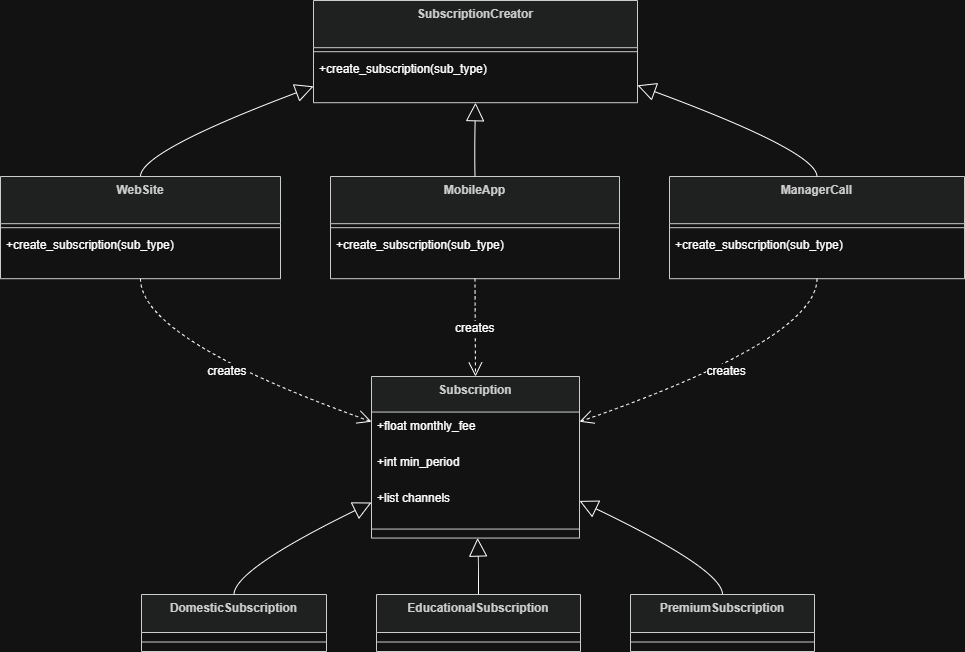

The diagram above was exported from draw.io. Its source (the exported page's mxGraphModel, read from the mxfile embedded in the PNG):
<mxGraphModel dx="1414" dy="795" grid="1" gridSize="10" guides="1" tooltips="1" connect="1" arrows="1" fold="1" page="1" pageScale="1" pageWidth="827" pageHeight="1169" math="0" shadow="0">
  <root>
    <mxCell id="0" />
    <mxCell id="1" parent="0" />
    <mxCell id="9VnYwWyD8opBBk3ab976-1" parent="1" style="swimlane;fontStyle=1;align=center;verticalAlign=top;childLayout=stackLayout;horizontal=1;startSize=35.55555555555556;horizontalStack=0;resizeParent=1;resizeParentMax=0;resizeLast=0;collapsible=0;marginBottom=0;fillColor=light-dark(#eeeeee,#1f2020);strokeColor=light-dark(#999999,#cccccc);fontColor=light-dark(#333333,#cccccc);" value="Subscription" vertex="1">
      <mxGeometry height="161.55555555555554" width="208" x="391" y="396" as="geometry" />
    </mxCell>
    <mxCell id="9VnYwWyD8opBBk3ab976-2" parent="9VnYwWyD8opBBk3ab976-1" style="text;strokeColor=none;fillColor=none;align=left;verticalAlign=top;spacingLeft=4;spacingRight=4;overflow=hidden;rotatable=0;points=[[0,0.5],[1,0.5]];portConstraint=eastwest;" value="+float monthly_fee" vertex="1">
      <mxGeometry height="36" width="208" y="35.55555555555556" as="geometry" />
    </mxCell>
    <mxCell id="9VnYwWyD8opBBk3ab976-3" parent="9VnYwWyD8opBBk3ab976-1" style="text;strokeColor=none;fillColor=none;align=left;verticalAlign=top;spacingLeft=4;spacingRight=4;overflow=hidden;rotatable=0;points=[[0,0.5],[1,0.5]];portConstraint=eastwest;" value="+int min_period" vertex="1">
      <mxGeometry height="36" width="208" y="71.55555555555556" as="geometry" />
    </mxCell>
    <mxCell id="9VnYwWyD8opBBk3ab976-4" parent="9VnYwWyD8opBBk3ab976-1" style="text;strokeColor=none;fillColor=none;align=left;verticalAlign=top;spacingLeft=4;spacingRight=4;overflow=hidden;rotatable=0;points=[[0,0.5],[1,0.5]];portConstraint=eastwest;" value="+list channels" vertex="1">
      <mxGeometry height="36" width="208" y="107.55555555555556" as="geometry" />
    </mxCell>
    <mxCell id="9VnYwWyD8opBBk3ab976-5" parent="9VnYwWyD8opBBk3ab976-1" style="line;strokeWidth=1;fillColor=none;align=left;verticalAlign=middle;spacingTop=-1;spacingLeft=3;spacingRight=3;rotatable=0;labelPosition=right;points=[];portConstraint=eastwest;strokeColor=inherit;" vertex="1">
      <mxGeometry height="18" width="208" y="143.55555555555554" as="geometry" />
    </mxCell>
    <mxCell id="9VnYwWyD8opBBk3ab976-6" parent="1" style="swimlane;fontStyle=1;align=center;verticalAlign=top;childLayout=stackLayout;horizontal=1;startSize=38;horizontalStack=0;resizeParent=1;resizeParentMax=0;resizeLast=0;collapsible=0;marginBottom=0;fillColor=light-dark(#eeeeee,#1f2020);strokeColor=light-dark(#999999,#cccccc);fontColor=light-dark(#333333,#cccccc);" value="DomesticSubscription" vertex="1">
      <mxGeometry height="57" width="185" x="161" y="614" as="geometry" />
    </mxCell>
    <mxCell id="9VnYwWyD8opBBk3ab976-7" parent="9VnYwWyD8opBBk3ab976-6" style="line;strokeWidth=1;fillColor=none;align=left;verticalAlign=middle;spacingTop=-1;spacingLeft=3;spacingRight=3;rotatable=0;labelPosition=right;points=[];portConstraint=eastwest;strokeColor=inherit;" vertex="1">
      <mxGeometry height="19" width="185" y="38" as="geometry" />
    </mxCell>
    <mxCell id="9VnYwWyD8opBBk3ab976-8" parent="1" style="swimlane;fontStyle=1;align=center;verticalAlign=top;childLayout=stackLayout;horizontal=1;startSize=38;horizontalStack=0;resizeParent=1;resizeParentMax=0;resizeLast=0;collapsible=0;marginBottom=0;fillColor=light-dark(#eeeeee,#1f2020);strokeColor=light-dark(#999999,#cccccc);fontColor=light-dark(#333333,#cccccc);" value="EducationalSubscription" vertex="1">
      <mxGeometry height="57" width="204" x="396" y="614" as="geometry" />
    </mxCell>
    <mxCell id="9VnYwWyD8opBBk3ab976-9" parent="9VnYwWyD8opBBk3ab976-8" style="line;strokeWidth=1;fillColor=none;align=left;verticalAlign=middle;spacingTop=-1;spacingLeft=3;spacingRight=3;rotatable=0;labelPosition=right;points=[];portConstraint=eastwest;strokeColor=inherit;" vertex="1">
      <mxGeometry height="19" width="204" y="38" as="geometry" />
    </mxCell>
    <mxCell id="9VnYwWyD8opBBk3ab976-10" parent="1" style="swimlane;fontStyle=1;align=center;verticalAlign=top;childLayout=stackLayout;horizontal=1;startSize=38;horizontalStack=0;resizeParent=1;resizeParentMax=0;resizeLast=0;collapsible=0;marginBottom=0;fillColor=light-dark(#eeeeee,#1f2020);strokeColor=light-dark(#999999,#cccccc);fontColor=light-dark(#333333,#cccccc);" value="PremiumSubscription" vertex="1">
      <mxGeometry height="57" width="184" x="650" y="614" as="geometry" />
    </mxCell>
    <mxCell id="9VnYwWyD8opBBk3ab976-11" parent="9VnYwWyD8opBBk3ab976-10" style="line;strokeWidth=1;fillColor=none;align=left;verticalAlign=middle;spacingTop=-1;spacingLeft=3;spacingRight=3;rotatable=0;labelPosition=right;points=[];portConstraint=eastwest;strokeColor=inherit;" vertex="1">
      <mxGeometry height="19" width="184" y="38" as="geometry" />
    </mxCell>
    <mxCell id="9VnYwWyD8opBBk3ab976-12" parent="1" style="swimlane;fontStyle=1;align=center;verticalAlign=top;childLayout=stackLayout;horizontal=1;startSize=47.2;horizontalStack=0;resizeParent=1;resizeParentMax=0;resizeLast=0;collapsible=0;marginBottom=0;fillColor=light-dark(#eeeeee,#1f2020);strokeColor=light-dark(#999999,#cccccc);fontColor=light-dark(#333333,#cccccc);" value="SubscriptionCreator" vertex="1">
      <mxGeometry height="102.2" width="324" x="333" y="20" as="geometry" />
    </mxCell>
    <mxCell id="9VnYwWyD8opBBk3ab976-13" parent="9VnYwWyD8opBBk3ab976-12" style="line;strokeWidth=1;fillColor=none;align=left;verticalAlign=middle;spacingTop=-1;spacingLeft=3;spacingRight=3;rotatable=0;labelPosition=right;points=[];portConstraint=eastwest;strokeColor=inherit;" vertex="1">
      <mxGeometry height="8" width="324" y="47.2" as="geometry" />
    </mxCell>
    <mxCell id="9VnYwWyD8opBBk3ab976-14" parent="9VnYwWyD8opBBk3ab976-12" style="text;strokeColor=none;fillColor=none;align=left;verticalAlign=top;spacingLeft=4;spacingRight=4;overflow=hidden;rotatable=0;points=[[0,0.5],[1,0.5]];portConstraint=eastwest;" value="+create_subscription(sub_type)" vertex="1">
      <mxGeometry height="47" width="324" y="55.2" as="geometry" />
    </mxCell>
    <mxCell id="9VnYwWyD8opBBk3ab976-15" parent="1" style="swimlane;fontStyle=1;align=center;verticalAlign=top;childLayout=stackLayout;horizontal=1;startSize=47.2;horizontalStack=0;resizeParent=1;resizeParentMax=0;resizeLast=0;collapsible=0;marginBottom=0;fillColor=light-dark(#eeeeee,#1f2020);strokeColor=light-dark(#999999,#cccccc);fontColor=light-dark(#333333,#cccccc);" value="WebSite" vertex="1">
      <mxGeometry height="102.2" width="280" x="20" y="196" as="geometry" />
    </mxCell>
    <mxCell id="9VnYwWyD8opBBk3ab976-16" parent="9VnYwWyD8opBBk3ab976-15" style="line;strokeWidth=1;fillColor=none;align=left;verticalAlign=middle;spacingTop=-1;spacingLeft=3;spacingRight=3;rotatable=0;labelPosition=right;points=[];portConstraint=eastwest;strokeColor=inherit;" vertex="1">
      <mxGeometry height="8" width="280" y="47.2" as="geometry" />
    </mxCell>
    <mxCell id="9VnYwWyD8opBBk3ab976-17" parent="9VnYwWyD8opBBk3ab976-15" style="text;strokeColor=none;fillColor=none;align=left;verticalAlign=top;spacingLeft=4;spacingRight=4;overflow=hidden;rotatable=0;points=[[0,0.5],[1,0.5]];portConstraint=eastwest;" value="+create_subscription(sub_type)" vertex="1">
      <mxGeometry height="47" width="280" y="55.2" as="geometry" />
    </mxCell>
    <mxCell id="9VnYwWyD8opBBk3ab976-18" parent="1" style="swimlane;fontStyle=1;align=center;verticalAlign=top;childLayout=stackLayout;horizontal=1;startSize=47.2;horizontalStack=0;resizeParent=1;resizeParentMax=0;resizeLast=0;collapsible=0;marginBottom=0;fillColor=light-dark(#eeeeee,#1f2020);strokeColor=light-dark(#999999,#cccccc);fontColor=light-dark(#333333,#cccccc);" value="MobileApp" vertex="1">
      <mxGeometry height="102.2" width="289" x="350" y="196" as="geometry" />
    </mxCell>
    <mxCell id="9VnYwWyD8opBBk3ab976-19" parent="9VnYwWyD8opBBk3ab976-18" style="line;strokeWidth=1;fillColor=none;align=left;verticalAlign=middle;spacingTop=-1;spacingLeft=3;spacingRight=3;rotatable=0;labelPosition=right;points=[];portConstraint=eastwest;strokeColor=inherit;" vertex="1">
      <mxGeometry height="8" width="289" y="47.2" as="geometry" />
    </mxCell>
    <mxCell id="9VnYwWyD8opBBk3ab976-20" parent="9VnYwWyD8opBBk3ab976-18" style="text;strokeColor=none;fillColor=none;align=left;verticalAlign=top;spacingLeft=4;spacingRight=4;overflow=hidden;rotatable=0;points=[[0,0.5],[1,0.5]];portConstraint=eastwest;" value="+create_subscription(sub_type)" vertex="1">
      <mxGeometry height="47" width="289" y="55.2" as="geometry" />
    </mxCell>
    <mxCell id="9VnYwWyD8opBBk3ab976-21" parent="1" style="swimlane;fontStyle=1;align=center;verticalAlign=top;childLayout=stackLayout;horizontal=1;startSize=47.2;horizontalStack=0;resizeParent=1;resizeParentMax=0;resizeLast=0;collapsible=0;marginBottom=0;fillColor=light-dark(#eeeeee,#1f2020);strokeColor=light-dark(#999999,#cccccc);fontColor=light-dark(#333333,#cccccc);" value="ManagerCall" vertex="1">
      <mxGeometry height="102.2" width="295" x="689" y="196" as="geometry" />
    </mxCell>
    <mxCell id="9VnYwWyD8opBBk3ab976-22" parent="9VnYwWyD8opBBk3ab976-21" style="line;strokeWidth=1;fillColor=none;align=left;verticalAlign=middle;spacingTop=-1;spacingLeft=3;spacingRight=3;rotatable=0;labelPosition=right;points=[];portConstraint=eastwest;strokeColor=inherit;" vertex="1">
      <mxGeometry height="8" width="295" y="47.2" as="geometry" />
    </mxCell>
    <mxCell id="9VnYwWyD8opBBk3ab976-23" parent="9VnYwWyD8opBBk3ab976-21" style="text;strokeColor=none;fillColor=none;align=left;verticalAlign=top;spacingLeft=4;spacingRight=4;overflow=hidden;rotatable=0;points=[[0,0.5],[1,0.5]];portConstraint=eastwest;" value="+create_subscription(sub_type)" vertex="1">
      <mxGeometry height="47" width="295" y="55.2" as="geometry" />
    </mxCell>
    <mxCell id="9VnYwWyD8opBBk3ab976-24" edge="1" parent="1" source="9VnYwWyD8opBBk3ab976-1" style="curved=1;startArrow=block;startSize=16;startFill=0;endArrow=none;exitX=0;exitY=0.78;entryX=0.5;entryY=0;rounded=0;fontSize=12;" target="9VnYwWyD8opBBk3ab976-6" value="">
      <mxGeometry relative="1" as="geometry">
        <Array as="points">
          <mxPoint x="254" y="589" />
        </Array>
      </mxGeometry>
    </mxCell>
    <mxCell id="9VnYwWyD8opBBk3ab976-25" edge="1" parent="1" source="9VnYwWyD8opBBk3ab976-1" style="curved=1;startArrow=block;startSize=16;startFill=0;endArrow=none;exitX=0.51;exitY=1;entryX=0.5;entryY=0;rounded=0;fontSize=12;" target="9VnYwWyD8opBBk3ab976-8" value="">
      <mxGeometry relative="1" as="geometry">
        <Array as="points">
          <mxPoint x="498" y="589" />
        </Array>
      </mxGeometry>
    </mxCell>
    <mxCell id="9VnYwWyD8opBBk3ab976-26" edge="1" parent="1" source="9VnYwWyD8opBBk3ab976-1" style="curved=1;startArrow=block;startSize=16;startFill=0;endArrow=none;exitX=1;exitY=0.77;entryX=0.5;entryY=0;rounded=0;fontSize=12;" target="9VnYwWyD8opBBk3ab976-10" value="">
      <mxGeometry relative="1" as="geometry">
        <Array as="points">
          <mxPoint x="742" y="589" />
        </Array>
      </mxGeometry>
    </mxCell>
    <mxCell id="9VnYwWyD8opBBk3ab976-27" edge="1" parent="1" source="9VnYwWyD8opBBk3ab976-12" style="curved=1;startArrow=block;startSize=16;startFill=0;endArrow=none;exitX=0;exitY=0.84;entryX=0.5;entryY=0;rounded=0;fontSize=12;" target="9VnYwWyD8opBBk3ab976-15" value="">
      <mxGeometry relative="1" as="geometry">
        <Array as="points">
          <mxPoint x="160" y="171" />
        </Array>
      </mxGeometry>
    </mxCell>
    <mxCell id="9VnYwWyD8opBBk3ab976-28" edge="1" parent="1" source="9VnYwWyD8opBBk3ab976-12" style="curved=1;startArrow=block;startSize=16;startFill=0;endArrow=none;exitX=0.5;exitY=1;entryX=0.5;entryY=0;rounded=0;fontSize=12;" target="9VnYwWyD8opBBk3ab976-18" value="">
      <mxGeometry relative="1" as="geometry">
        <Array as="points">
          <mxPoint x="494" y="171" />
        </Array>
      </mxGeometry>
    </mxCell>
    <mxCell id="9VnYwWyD8opBBk3ab976-29" edge="1" parent="1" source="9VnYwWyD8opBBk3ab976-12" style="curved=1;startArrow=block;startSize=16;startFill=0;endArrow=none;exitX=1;exitY=0.83;entryX=0.5;entryY=0;rounded=0;fontSize=12;" target="9VnYwWyD8opBBk3ab976-21" value="">
      <mxGeometry relative="1" as="geometry">
        <Array as="points">
          <mxPoint x="836" y="171" />
        </Array>
      </mxGeometry>
    </mxCell>
    <mxCell id="9VnYwWyD8opBBk3ab976-30" edge="1" parent="1" source="9VnYwWyD8opBBk3ab976-15" style="curved=1;dashed=1;startArrow=none;endArrow=open;endSize=12;exitX=0.5;exitY=1;entryX=0;entryY=0.28;rounded=0;fontSize=12;" target="9VnYwWyD8opBBk3ab976-1" value="creates">
      <mxGeometry relative="1" as="geometry">
        <Array as="points">
          <mxPoint x="160" y="359" />
        </Array>
      </mxGeometry>
    </mxCell>
    <mxCell id="9VnYwWyD8opBBk3ab976-31" edge="1" parent="1" source="9VnYwWyD8opBBk3ab976-18" style="curved=1;dashed=1;startArrow=none;endArrow=open;endSize=12;exitX=0.5;exitY=1;entryX=0.5;entryY=0;rounded=0;fontSize=12;" target="9VnYwWyD8opBBk3ab976-1" value="creates">
      <mxGeometry relative="1" as="geometry">
        <Array as="points" />
      </mxGeometry>
    </mxCell>
    <mxCell id="9VnYwWyD8opBBk3ab976-32" edge="1" parent="1" source="9VnYwWyD8opBBk3ab976-21" style="curved=1;dashed=1;startArrow=none;endArrow=open;endSize=12;exitX=0.5;exitY=1;entryX=1;entryY=0.28;rounded=0;fontSize=12;" target="9VnYwWyD8opBBk3ab976-1" value="creates">
      <mxGeometry relative="1" as="geometry">
        <Array as="points">
          <mxPoint x="836" y="359" />
        </Array>
      </mxGeometry>
    </mxCell>
  </root>
</mxGraphModel>